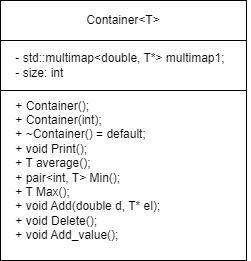

The diagram above was exported from draw.io. Its source (the exported page's mxGraphModel, read from the mxfile embedded in the PNG):
<mxGraphModel dx="1050" dy="549" grid="1" gridSize="10" guides="1" tooltips="1" connect="1" arrows="1" fold="1" page="1" pageScale="1" pageWidth="827" pageHeight="1169" math="0" shadow="0">
  <root>
    <mxCell id="WIyWlLk6GJQsqaUBKTNV-0" />
    <mxCell id="WIyWlLk6GJQsqaUBKTNV-1" parent="WIyWlLk6GJQsqaUBKTNV-0" />
    <mxCell id="EE8S5pdNWEFzXbGT8B2x-0" value="" style="rounded=0;whiteSpace=wrap;html=1;" vertex="1" parent="WIyWlLk6GJQsqaUBKTNV-1">
      <mxGeometry x="184" y="80" width="246" height="260" as="geometry" />
    </mxCell>
    <mxCell id="EE8S5pdNWEFzXbGT8B2x-1" value="Container&amp;lt;T&amp;gt;" style="rounded=0;whiteSpace=wrap;html=1;" vertex="1" parent="WIyWlLk6GJQsqaUBKTNV-1">
      <mxGeometry x="184" y="80" width="246" height="40" as="geometry" />
    </mxCell>
    <mxCell id="EE8S5pdNWEFzXbGT8B2x-2" value="&lt;div&gt;&amp;nbsp; &amp;nbsp; + Container();&lt;/div&gt;&lt;div&gt;&amp;nbsp; &amp;nbsp; + Container(int);&lt;/div&gt;&lt;div&gt;&amp;nbsp; &amp;nbsp; + ~Container() = default;&lt;/div&gt;&lt;div&gt;&amp;nbsp; &amp;nbsp; + void Print();&lt;/div&gt;&lt;div&gt;&amp;nbsp; &amp;nbsp; + T average();&lt;/div&gt;&lt;div&gt;&amp;nbsp; &amp;nbsp; + pair&amp;lt;int, T&amp;gt; Min();&lt;/div&gt;&lt;div&gt;&amp;nbsp; &amp;nbsp; + T Max();&lt;/div&gt;&lt;div&gt;&amp;nbsp; &amp;nbsp; + void Add(double d, T* el);&lt;/div&gt;&lt;div&gt;&amp;nbsp; &amp;nbsp; + void Delete();&lt;/div&gt;&lt;div&gt;&amp;nbsp; &amp;nbsp; + void Add_value();&lt;/div&gt;" style="text;html=1;align=left;verticalAlign=middle;resizable=0;points=[];autosize=1;strokeColor=none;fillColor=none;" vertex="1" parent="WIyWlLk6GJQsqaUBKTNV-1">
      <mxGeometry x="184" y="170" width="180" height="160" as="geometry" />
    </mxCell>
    <mxCell id="EE8S5pdNWEFzXbGT8B2x-3" value="" style="rounded=0;whiteSpace=wrap;html=1;" vertex="1" parent="WIyWlLk6GJQsqaUBKTNV-1">
      <mxGeometry x="184" y="120" width="246" height="50" as="geometry" />
    </mxCell>
    <mxCell id="EE8S5pdNWEFzXbGT8B2x-4" value="&lt;div&gt;&amp;nbsp; &amp;nbsp; - std::multimap&amp;lt;double, T*&amp;gt; multimap1;&lt;/div&gt;&lt;div&gt;&amp;nbsp; &amp;nbsp; - size: int&lt;/div&gt;" style="text;html=1;align=left;verticalAlign=middle;resizable=0;points=[];autosize=1;strokeColor=none;fillColor=none;" vertex="1" parent="WIyWlLk6GJQsqaUBKTNV-1">
      <mxGeometry x="184" y="125" width="250" height="40" as="geometry" />
    </mxCell>
  </root>
</mxGraphModel>